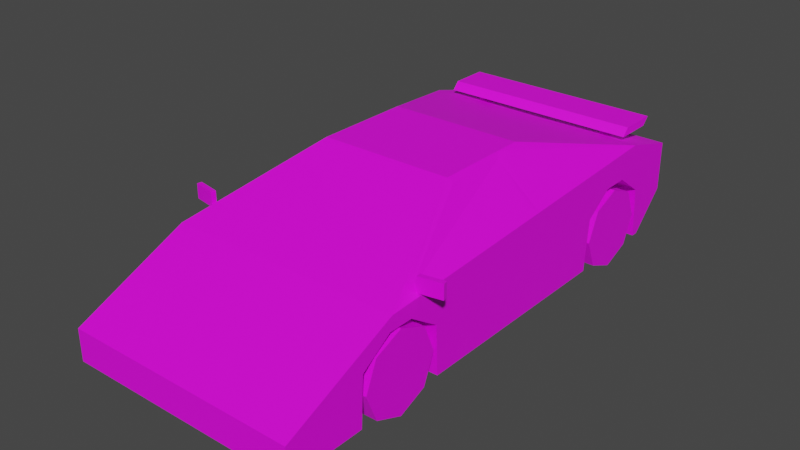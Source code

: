 # Source: Veh_Sports_Car_02_Yellow.blend  (saved by Blender 2.90.8; exported with 4.5.12 LTS)
import bpy
from mathutils import Matrix  # noqa: F401  (used for matrix-valued properties, if any)

bpy.ops.wm.read_factory_settings(use_empty=True)
scene = bpy.context.scene
scene.name = 'Scene'

# ---- collections
col_collection = bpy.data.collections.new('Collection'); scene.collection.children.link(col_collection)

# ---- images (referenced by path relative to the original .blend; pixels are not part of the script)
import os
ASSET_DIR = os.environ.get("B2B_ASSET_DIR", "")  # directory of the original .blend (textures are referenced by path, not embedded)
HERE = os.path.dirname(os.path.abspath(__file__))  # packed textures are extracted next to this script under _unpacked/

def load_image(name, relpath, width, height, colorspace="sRGB"):
    """Load a texture the original file referenced (path relative to the .blend, or extracted next to this script)."""
    p = next((c for c in (os.path.join(HERE, relpath), os.path.join(ASSET_DIR, relpath)) if relpath and os.path.exists(c)), "")
    if p:
        img = bpy.data.images.load(p, check_existing=True)
        img.name = name
    else:  # same state as the original file: an image datablock whose file is absent (Cycles renders it pink)
        img = bpy.data.images.new(name, width, height)
        img.source = "FILE"
        img.filepath = "//" + (relpath or name)
    img.colorspace_settings.name = colorspace
    return img
img_city_vehicles_pallete_png = load_image('city_vehicles_pallete.png', 'city_vehicles_pallete.png', 1024, 1024, 'sRGB')

# ---- materials (node trees are filled in below, after node groups)
mat_material_001 = bpy.data.materials.new('Material.001')
mat_material_001.use_transparent_shadow = False

# ---- material node trees
mat_material_001.use_nodes = True; mat_material_001.node_tree.nodes.clear()
_N = mat_material_001.node_tree.nodes; _L = mat_material_001.node_tree.links
n0 = _N.new('ShaderNodeBsdfPrincipled'); n0.name = 'Principled BSDF'; n0.location = (10, 300)
n0.distribution = 'GGX'
n0.subsurface_method = 'BURLEY'
n0.inputs[3].default_value = 1.45
n0.inputs[27].default_value = (0.0, 0.0, 0.0, 1.0)
n0.inputs[28].default_value = 1.0
n1 = _N.new('ShaderNodeOutputMaterial'); n1.name = 'Material Output'; n1.location = (300, 300)
n2 = _N.new('ShaderNodeTexImage'); n2.name = 'Image Texture'; n2.location = (-386, 98)
n2.image = img_city_vehicles_pallete_png
n2.interpolation = 'Closest'
_L.new(n0.outputs[0], n1.inputs[0])
_L.new(n2.outputs[0], n0.inputs[0])
n1.is_active_output = True

# ---- world
world_world = bpy.data.worlds.new('World'); scene.world = world_world
world_world.use_nodes = True; world_world.node_tree.nodes.clear()
_N = world_world.node_tree.nodes; _L = world_world.node_tree.links
n0 = _N.new('ShaderNodeOutputWorld'); n0.name = 'World Output'; n0.location = (300, 300)
n1 = _N.new('ShaderNodeBackground'); n1.name = 'Background'; n1.location = (10, 300)
n1.inputs[0].default_value = (0.05088, 0.05088, 0.05088, 1.0)
_L.new(n1.outputs[0], n0.inputs[0])
n0.is_active_output = True
world_world.color = (0.05088, 0.05088, 0.05088)
world_world.use_sun_shadow = False
world_world.sun_shadow_jitter_overblur = 0.0

# ---- meshes
me_plane = bpy.data.meshes.new('Plane')
me_plane.from_pydata([(0.2931, 0.4132, 0.3073), (0.2931, 0.8094, 0.3073), (0.2931, -1.058, 0.2932), (0.2931, -0.654, 0.2932), (0.5493, -1.436, 0.214), (0.5493, -1.436, 0.06581), (0.5493, 1.031, 0.4673), (0.2944, -0.327, 0.6804), (0.2947, 0.1879, 0.6838), (0.5069, -0.8757, 0.4639), (0.2947, 0.5928, 0.5835), (0.5493, 0.8606, 0.06581), (0.5493, 1.031, 0.236), (0.338, -0.2917, 0.672), (0.5259, -0.7799, 0.478), (0.3372, 0.00374, 0.6711), (0.5269, -0.02143, 0.5193), (0.3153, 0.03668, 0.6913), (0.3153, -0.2993, 0.6913), (0.5493, -0.9034, 0.453), (0.5493, 0.005505, 0.5011), (0.5493, -0.654, 0.2932), (0.5493, -1.058, 0.2932), (0.2931, -0.856, 0.06581), (0.5493, -1.069, 0.06581), (0.2931, -1.069, 0.06581), (0.2931, -0.6432, 0.06581), (0.5493, -0.6432, 0.06581), (0.5493, 0.4132, 0.3073), (0.5493, 0.8094, 0.3073), (0.2931, 0.6113, 0.06581), (0.5493, 0.3935, 0.06581), (0.5493, 0.8291, 0.06581), (0.2931, 0.8291, 0.06581), (0.2931, 0.3935, 0.06581), (0.2931, 0.6722, 0.4059), (0.2931, 0.5503, 0.4059), (0.2931, 0.6113, 0.3675), (0.2931, -0.7981, 0.3897), (0.2931, -0.9139, 0.3897), (0.2931, -0.856, 0.357), (0.5493, -0.9139, 0.3897), (0.5493, -0.7981, 0.3897), (0.5493, 0.5503, 0.4059), (0.5493, 0.6722, 0.4059), (0.5493, 0.7638, 0.5412), (0.3153, 0.1591, 0.6913), (0.2819, -1.436, 0.06581), (0.2629, -1.436, 0.175), (0.3705, -1.436, 0.1758), (0.4328, -1.436, 0.1758), (0.4328, -1.436, 0.09991), (0.345, -1.436, 0.09991), (0.5493, -1.102, 0.364), (0.4625, -1.102, 0.364), (0.2185, -1.102, 0.364), (0.154, -1.267, 0.2897), (0.4625, -1.267, 0.2897), (0.4255, -1.102, 0.364), (0.4255, -1.267, 0.2897), (0.5493, 1.031, 0.3813), (0.4942, 1.031, 0.4343), (0.3927, 1.031, 0.4343), (0.3406, 1.031, 0.3823), (0.3927, 1.031, 0.3335), (0.4942, 1.031, 0.3335), (0.5147, 0.8606, 0.06581), (0.4033, 0.972, 0.1772), (0.06648, 1.031, 0.4227), (0.06648, 1.031, 0.3445), (0.1321, 1.031, 0.4343), (-0.2931, 0.4132, 0.3073), (-0.2931, 0.8094, 0.3073), (-0.2931, -1.058, 0.2932), (-0.2931, -0.654, 0.2932), (-0.5493, -1.436, 0.214), (-0.5493, -1.436, 0.06581), (-0.5493, 1.031, 0.4673), (-0.2944, -0.327, 0.6804), (-0.2947, 0.1879, 0.6838), (0.0, -1.436, 0.214), (0.0, -1.436, 0.06581), (0.0, 1.031, 0.4673), (0.0, -0.2993, 0.6913), (0.0, 0.1591, 0.6913), (0.0, -0.9034, 0.453), (-0.5069, -0.8757, 0.4639), (-0.2947, 0.5928, 0.5835), (-0.5493, 0.8606, 0.06581), (-0.5493, 1.031, 0.236), (0.0, 1.031, 0.236), (0.0, 0.8606, 0.06581), (-0.338, -0.2917, 0.672), (0.0, -0.327, 0.6804), (-0.5259, -0.7799, 0.478), (0.0, -0.8757, 0.4639), (-0.3372, 0.00374, 0.6711), (-0.5269, -0.02143, 0.5193), (-0.3153, 0.03668, 0.6913), (-0.3153, -0.2993, 0.6913), (-0.5493, -0.9034, 0.453), (-0.5493, 0.005505, 0.5011), (0.0, 0.7623, 0.5363), (-0.5493, -0.654, 0.2932), (-0.5493, -1.058, 0.2932), (-0.2931, -0.856, 0.06581), (-0.5493, -1.069, 0.06581), (-0.2931, -1.069, 0.06581), (-0.2931, -0.6432, 0.06581), (-0.5493, -0.6432, 0.06581), (-0.5493, 0.4132, 0.3073), (-0.5493, 0.8094, 0.3073), (-0.2931, 0.6113, 0.06581), (-0.5493, 0.3935, 0.06581), (-0.5493, 0.8291, 0.06581), (-0.2931, 0.8291, 0.06581), (-0.2931, 0.3935, 0.06581), (-0.2931, 0.6722, 0.4059), (-0.2931, 0.5503, 0.4059), (-0.2931, 0.6113, 0.3675), (-0.2931, -0.7981, 0.3897), (-0.2931, -0.9139, 0.3897), (-0.2931, -0.856, 0.357), (-0.5493, -0.9139, 0.3897), (-0.5493, -0.7981, 0.3897), (-0.5493, 0.5503, 0.4059), (-0.5493, 0.6722, 0.4059), (-0.5493, 0.7638, 0.5412), (-0.3153, 0.1591, 0.6913), (0.0, 0.5918, 0.5802), (0.0, 0.188, 0.6841), (0.0, -1.436, 0.175), (-0.2819, -1.436, 0.06581), (-0.2629, -1.436, 0.175), (-0.3705, -1.436, 0.1758), (-0.4328, -1.436, 0.1758), (-0.4328, -1.436, 0.09991), (-0.345, -1.436, 0.09991), (0.0, -1.102, 0.364), (-0.5493, -1.102, 0.364), (-0.4625, -1.102, 0.364), (-0.2185, -1.102, 0.364), (-0.154, -1.267, 0.2897), (-0.4625, -1.267, 0.2897), (-0.4255, -1.102, 0.364), (-0.4255, -1.267, 0.2897), (-0.5493, 1.031, 0.3813), (-0.4942, 1.031, 0.4343), (-0.3927, 1.031, 0.4343), (-0.3406, 1.031, 0.3823), (-0.3927, 1.031, 0.3335), (-0.4942, 1.031, 0.3335), (0.0, 0.972, 0.1772), (-0.5147, 0.8606, 0.06581), (-0.4033, 0.972, 0.1772), (0.0, 1.031, 0.3445), (0.0, 1.031, 0.4227), (-0.06648, 1.031, 0.4227), (-0.06648, 1.031, 0.3445), (0.0, 1.031, 0.4343), (-0.1321, 1.031, 0.4343), (0.0, 1.031, 0.3335), (-0.476, 0.7843, 0.5541), (-0.476, 0.8177, 0.5902), (-0.476, 0.9656, 0.5541), (-0.476, 0.999, 0.5902), (0.476, 0.7843, 0.5541), (0.476, 0.8177, 0.5902), (0.476, 0.9656, 0.5541), (0.476, 0.999, 0.5902), (0.3258, 0.8375, 0.4917), (0.3258, 0.8375, 0.5557), (0.3258, 0.9124, 0.4917), (0.3258, 0.9124, 0.5557), (0.3524, 0.8375, 0.4917), (0.3524, 0.8375, 0.5557), (0.3524, 0.9124, 0.4917), (0.3524, 0.9124, 0.5557), (-0.3258, 0.8375, 0.4917), (-0.3258, 0.8375, 0.5557), (-0.3258, 0.9124, 0.4917), (-0.3258, 0.9124, 0.5557), (-0.3524, 0.8375, 0.4917), (-0.3524, 0.8375, 0.5557), (-0.3524, 0.9124, 0.4917), (-0.3524, 0.9124, 0.5557), (0.5352, -0.7539, 0.4692), (0.5352, -0.7539, 0.5373), (0.5313, -0.7322, 0.4692), (0.5313, -0.7322, 0.5373), (0.6421, -0.7348, 0.4692), (0.6421, -0.7348, 0.5373), (0.6382, -0.7131, 0.4692), (0.6382, -0.7131, 0.5373), (-0.5352, -0.7539, 0.4692), (-0.5352, -0.7539, 0.5373), (-0.5313, -0.7322, 0.4692), (-0.5313, -0.7322, 0.5373), (-0.6421, -0.7348, 0.4692), (-0.6421, -0.7348, 0.5373), (-0.6382, -0.7131, 0.4692), (-0.6382, -0.7131, 0.5373), (-0.2792, -1.436, 0.09991), (0.2792, -1.436, 0.09991), (0.0, -1.436, 0.09991)], [], [(35, 1, 29, 44), (30, 1, 35, 37), (1, 33, 32, 29), (38, 3, 21, 42), (23, 3, 38, 40), (3, 26, 27, 21), (18, 17, 46, 84, 83), (5, 51, 52, 49, 131, 48, 203, 47), (4, 53, 54, 57, 59, 56, 55, 138, 80), (95, 9, 7, 93), (14, 16, 15, 13), (90, 12, 11, 66, 67, 152), (6, 60, 61, 62, 70, 82), (45, 6, 82, 102), (93, 7, 18, 83), (7, 9, 19, 18), (9, 95, 85, 19), (17, 20, 45, 46), (13, 15, 17, 18), (14, 13, 18, 19), (16, 14, 19, 20), (15, 16, 20, 17), (8, 10, 129, 130), (23, 2, 25), (2, 39, 41, 22), (5, 24, 22, 41, 42, 21, 27, 31, 28, 43, 44, 29, 32, 11, 12, 60, 6, 45, 20, 19, 53, 4), (25, 2, 22, 24), (26, 3, 23), (30, 0, 34), (0, 36, 43, 28), (23, 40, 39, 2), (34, 0, 28, 31), (33, 1, 30), (11, 32, 33, 30, 34, 31, 27, 26, 23, 25, 24, 5, 47, 81, 91, 66), (35, 36, 37), (38, 39, 40), (43, 36, 35, 44), (41, 39, 38, 42), (30, 37, 36, 0), (10, 8, 46, 45), (8, 130, 84, 46), (129, 10, 45, 102), (131, 49, 50, 4, 80), (47, 203, 204, 81), (4, 50, 51, 5), (50, 49, 52, 51), (138, 55, 58, 54, 53, 19, 85), (55, 56, 59, 58), (58, 59, 57, 54), (82, 70, 159), (64, 63, 62, 61, 65), (152, 67, 66, 91), (156, 68, 69, 155), (70, 62, 63), (159, 70, 63, 64, 161, 155, 69, 68, 156), (161, 64, 65, 60, 12, 90), (65, 61, 60), (117, 126, 111, 72), (112, 119, 117, 72), (72, 111, 114, 115), (120, 124, 103, 74), (105, 122, 120, 74), (74, 103, 109, 108), (99, 83, 84, 128, 98), (76, 132, 202, 133, 131, 134, 137, 136), (75, 80, 138, 141, 142, 145, 143, 140, 139), (95, 93, 78, 86), (94, 92, 96, 97), (90, 152, 154, 153, 88, 89), (77, 82, 160, 148, 147, 146), (127, 102, 82, 77), (93, 83, 99, 78), (78, 99, 100, 86), (86, 100, 85, 95), (98, 128, 127, 101), (92, 99, 98, 96), (94, 100, 99, 92), (97, 101, 100, 94), (96, 98, 101, 97), (79, 130, 129, 87), (105, 107, 73), (73, 104, 123, 121), (76, 75, 139, 100, 101, 127, 77, 146, 89, 88, 114, 111, 126, 125, 110, 113, 109, 103, 124, 123, 104, 106), (107, 106, 104, 73), (108, 105, 74), (112, 116, 71), (71, 110, 125, 118), (105, 73, 121, 122), (116, 113, 110, 71), (115, 112, 72), (88, 153, 91, 81, 132, 76, 106, 107, 105, 108, 109, 113, 116, 112, 115, 114), (117, 119, 118), (120, 122, 121), (125, 126, 117, 118), (123, 124, 120, 121), (112, 71, 118, 119), (87, 127, 128, 79), (79, 128, 84, 130), (129, 102, 127, 87), (131, 80, 75, 135, 134), (132, 81, 204, 202), (75, 76, 136, 135), (135, 136, 137, 134), (138, 85, 100, 139, 140, 144, 141), (141, 144, 145, 142), (144, 140, 143, 145), (82, 159, 160), (150, 151, 147, 148, 149), (152, 91, 153, 154), (156, 155, 158, 157), (160, 149, 148), (159, 156, 157, 158, 155, 161, 150, 149, 160), (161, 90, 89, 146, 151, 150), (151, 146, 147), (162, 163, 165, 164), (164, 165, 169, 168), (168, 169, 167, 166), (166, 167, 163, 162), (164, 168, 166, 162), (169, 165, 163, 167), (170, 171, 173, 172), (172, 173, 177, 176), (176, 177, 175, 174), (174, 175, 171, 170), (178, 180, 181, 179), (180, 184, 185, 181), (184, 182, 183, 185), (182, 178, 179, 183), (186, 187, 189, 188), (188, 192, 193, 189), (192, 193, 191, 190), (190, 191, 187, 186), (188, 192, 190, 186), (193, 189, 187, 191), (194, 196, 197, 195), (196, 200, 201, 197), (200, 198, 199, 201), (198, 194, 195, 199), (196, 194, 198, 200), (201, 199, 195, 197), (202, 204, 131, 133), (204, 203, 48, 131)])
_uv = me_plane.uv_layers.new(name='UVMap')
_uv.uv.foreach_set('vector', [0.2264, 0.04149, 0.2264, 0.04241, 0.2247, 0.04241, 0.2247, 0.04149, 0.2206, 0.04808, 0.2189, 0.04942, 0.2183, 0.04849, 0.2185, 0.04808, 0.2179, 0.05264, 0.2163, 0.05264, 0.2163, 0.05091, 0.2179, 0.05091, 0.2163, 0.04644, 0.2163, 0.04547, 0.218, 0.04547, 0.218, 0.04644, 0.2079, 0.04814, 0.2064, 0.0495, 0.2057, 0.04853, 0.2059, 0.04814, 0.2253, 0.05066, 0.2269, 0.05066, 0.2269, 0.05239, 0.2253, 0.05239, 0.9776, 0.5819, 0.9776, 0.5806, 0.9776, 0.5801, 0.9788, 0.5801, 0.9788, 0.5819, 0.99, 0.5811, 0.9899, 0.5806, 0.9899, 0.5804, 0.9895, 0.5804, 0.9895, 0.5789, 0.9895, 0.58, 0.9899, 0.58, 0.99, 0.58, 0.9766, 0.5867, 0.9766, 0.5853, 0.977, 0.5853, 0.977, 0.586, 0.9771, 0.586, 0.9782, 0.586, 0.9779, 0.5853, 0.9788, 0.5853, 0.9788, 0.5867, 0.117, 0.04922, 0.1112, 0.04922, 0.1136, 0.04275, 0.117, 0.04275, 0.111, 0.04812, 0.111, 0.03947, 0.1131, 0.03901, 0.1131, 0.04236, 0.982, 0.5882, 0.982, 0.586, 0.9827, 0.586, 0.9827, 0.5861, 0.9822, 0.5866, 0.9822, 0.5882, 0.9811, 0.586, 0.9814, 0.586, 0.9812, 0.5862, 0.9812, 0.5866, 0.9812, 0.5876, 0.9811, 0.5882, 0.9766, 0.5777, 0.9766, 0.5767, 0.9788, 0.5767, 0.9788, 0.5777, 0.1544, 0.03573, 0.1498, 0.03573, 0.1495, 0.03529, 0.1544, 0.03529, 0.1498, 0.03573, 0.1465, 0.04451, 0.1458, 0.04495, 0.1495, 0.03529, 0.1465, 0.04451, 0.1544, 0.04451, 0.1544, 0.04495, 0.1458, 0.04495, 0.9776, 0.5806, 0.9766, 0.5808, 0.9766, 0.5777, 0.9776, 0.5801, 0.1491, 0.0352, 0.1491, 0.03066, 0.1495, 0.03012, 0.1495, 0.03529, 0.1462, 0.04301, 0.1491, 0.0352, 0.1495, 0.03529, 0.1458, 0.04495, 0.1462, 0.03128, 0.1462, 0.04301, 0.1458, 0.04495, 0.1458, 0.03089, 0.1491, 0.03066, 0.1462, 0.03128, 0.1458, 0.03089, 0.1495, 0.03012, 0.1136, 0.03691, 0.1136, 0.03243, 0.117, 0.03244, 0.117, 0.0369, 0.2079, 0.04814, 0.2064, 0.04677, 0.2079, 0.0467, 0.2163, 0.04819, 0.2163, 0.04722, 0.218, 0.04722, 0.218, 0.04819, 0.9894, 0.5767, 0.9894, 0.5782, 0.9885, 0.5782, 0.9881, 0.5788, 0.9881, 0.5793, 0.9885, 0.5798, 0.9894, 0.5799, 0.9894, 0.5841, 0.9884, 0.5842, 0.988, 0.5847, 0.988, 0.5852, 0.9884, 0.5858, 0.9894, 0.5858, 0.9894, 0.586, 0.9887, 0.5867, 0.9881, 0.5867, 0.9878, 0.5867, 0.9875, 0.5856, 0.9876, 0.5825, 0.9878, 0.5788, 0.9882, 0.578, 0.9888, 0.5767, 0.2151, 0.05361, 0.2136, 0.05361, 0.2136, 0.05188, 0.2151, 0.05188, 0.2079, 0.04957, 0.2064, 0.0495, 0.2079, 0.04814, 0.2206, 0.04808, 0.2189, 0.04675, 0.2206, 0.04661, 0.2264, 0.03974, 0.2264, 0.04066, 0.2247, 0.04066, 0.2247, 0.03974, 0.2079, 0.04814, 0.2059, 0.04814, 0.2057, 0.04775, 0.2064, 0.04677, 0.2253, 0.04721, 0.227, 0.04721, 0.227, 0.04893, 0.2253, 0.04893, 0.2206, 0.04955, 0.2189, 0.04942, 0.2206, 0.04808, 0.2108, 0.04547, 0.2108, 0.04526, 0.2126, 0.04526, 0.2126, 0.04379, 0.2126, 0.04232, 0.2108, 0.04232, 0.2108, 0.03533, 0.2126, 0.03533, 0.2126, 0.0339, 0.2126, 0.03247, 0.2108, 0.03247, 0.2108, 0.02999, 0.2126, 0.02999, 0.2146, 0.02999, 0.2146, 0.04547, 0.2111, 0.04547, 0.2183, 0.04849, 0.2183, 0.04767, 0.2185, 0.04808, 0.2057, 0.04853, 0.2057, 0.04775, 0.2059, 0.04814, 0.2247, 0.04066, 0.2264, 0.04066, 0.2264, 0.04149, 0.2247, 0.04149, 0.218, 0.04722, 0.2163, 0.04722, 0.2163, 0.04644, 0.218, 0.04644, 0.2206, 0.04808, 0.2185, 0.04808, 0.2183, 0.04767, 0.2189, 0.04675, 0.9776, 0.5784, 0.9776, 0.58, 0.9776, 0.5801, 0.9766, 0.5777, 0.9799, 0.5769, 0.9867, 0.5769, 0.9867, 0.5775, 0.9795, 0.5775, 0.9788, 0.5784, 0.9776, 0.5784, 0.9766, 0.5777, 0.9788, 0.5777, 0.9895, 0.5789, 0.9895, 0.5804, 0.9895, 0.5806, 0.9894, 0.5811, 0.9894, 0.5789, 0.9809, 0.5691, 0.9806, 0.569, 0.9806, 0.5637, 0.9809, 0.5637, 0.9894, 0.5811, 0.9895, 0.5806, 0.9899, 0.5806, 0.99, 0.5811, 0.1142, 0.05149, 0.1142, 0.0503, 0.1156, 0.0503, 0.1156, 0.05149, 0.9788, 0.5853, 0.9779, 0.5853, 0.9771, 0.5853, 0.977, 0.5853, 0.9766, 0.5853, 0.9766, 0.5845, 0.9788, 0.5845, 0.9745, 0.4944, 0.9758, 0.4979, 0.9702, 0.4979, 0.9702, 0.4944, 0.877, 0.5884, 0.877, 0.5908, 0.8765, 0.5908, 0.8765, 0.5884, 0.9811, 0.5882, 0.9812, 0.5876, 0.9812, 0.5882, 0.9205, 0.554, 0.9181, 0.5565, 0.9155, 0.554, 0.9155, 0.549, 0.9205, 0.549, 0.1141, 0.03431, 0.1141, 0.02525, 0.1166, 0.02274, 0.1166, 0.03431, 0.5074, 0.0442, 0.5074, 0.03636, 0.5167, 0.03636, 0.5167, 0.0442, 0.2123, 0.02846, 0.2123, 0.02182, 0.2137, 0.02315, 0.2123, 0.03182, 0.2123, 0.02846, 0.2137, 0.02315, 0.2149, 0.02182, 0.2149, 0.03182, 0.2146, 0.03182, 0.2146, 0.03013, 0.2126, 0.03013, 0.2126, 0.03182, 0.9816, 0.5882, 0.9816, 0.5866, 0.9816, 0.5862, 0.9814, 0.586, 0.982, 0.586, 0.982, 0.5882, 0.88, 0.565, 0.8772, 0.565, 0.8787, 0.5635, 0.2051, 0.05056, 0.2034, 0.05056, 0.2034, 0.04964, 0.2051, 0.04964, 0.2057, 0.04817, 0.2037, 0.04817, 0.2034, 0.04776, 0.2041, 0.04683, 0.2247, 0.04414, 0.2247, 0.04241, 0.2263, 0.04241, 0.2263, 0.04414, 0.218, 0.04916, 0.2163, 0.04916, 0.2163, 0.04819, 0.218, 0.04819, 0.2101, 0.04814, 0.2081, 0.04814, 0.2079, 0.04775, 0.2086, 0.04677, 0.2269, 0.04893, 0.2269, 0.05066, 0.2253, 0.05066, 0.2253, 0.04893, 0.9801, 0.5819, 0.9788, 0.5819, 0.9788, 0.5801, 0.9801, 0.5801, 0.9801, 0.5806, 0.99, 0.5767, 0.99, 0.5778, 0.9899, 0.5778, 0.9895, 0.5778, 0.9895, 0.5789, 0.9895, 0.5774, 0.9899, 0.5774, 0.9899, 0.5771, 0.9811, 0.5867, 0.9788, 0.5867, 0.9788, 0.5853, 0.9797, 0.5853, 0.9795, 0.586, 0.9806, 0.586, 0.9807, 0.586, 0.9807, 0.5853, 0.9811, 0.5853, 0.117, 0.04922, 0.117, 0.04275, 0.1204, 0.04275, 0.1228, 0.04922, 0.123, 0.04812, 0.1209, 0.04236, 0.1209, 0.03901, 0.123, 0.03947, 0.982, 0.5882, 0.9822, 0.5882, 0.9822, 0.5898, 0.9827, 0.5903, 0.9827, 0.5904, 0.982, 0.5904, 0.9811, 0.5904, 0.9811, 0.5882, 0.9812, 0.5887, 0.9812, 0.5898, 0.9812, 0.5902, 0.9814, 0.5904, 0.9811, 0.5777, 0.9788, 0.5777, 0.9788, 0.5767, 0.9811, 0.5767, 0.1544, 0.03573, 0.1544, 0.03529, 0.1593, 0.03529, 0.1589, 0.03573, 0.1589, 0.03573, 0.1593, 0.03529, 0.1629, 0.04495, 0.1622, 0.04451, 0.1622, 0.04451, 0.1629, 0.04495, 0.1544, 0.04495, 0.1544, 0.04451, 0.9801, 0.5806, 0.9801, 0.5801, 0.9811, 0.5777, 0.9811, 0.5808, 0.1596, 0.0352, 0.1593, 0.03529, 0.1593, 0.03012, 0.1596, 0.03066, 0.1625, 0.04301, 0.1629, 0.04495, 0.1593, 0.03529, 0.1596, 0.0352, 0.1625, 0.03128, 0.1629, 0.03089, 0.1629, 0.04495, 0.1625, 0.04301, 0.1596, 0.03066, 0.1593, 0.03012, 0.1629, 0.03089, 0.1625, 0.03128, 0.1204, 0.03691, 0.117, 0.0369, 0.117, 0.03244, 0.1204, 0.03243, 0.2101, 0.04814, 0.2101, 0.04957, 0.2086, 0.0495, 0.218, 0.05091, 0.2163, 0.05091, 0.2163, 0.04994, 0.218, 0.04994, 0.9875, 0.5867, 0.9869, 0.5867, 0.9862, 0.5853, 0.9859, 0.5845, 0.9857, 0.5808, 0.9855, 0.5778, 0.9858, 0.5767, 0.9862, 0.5767, 0.9868, 0.5767, 0.9875, 0.5774, 0.9875, 0.5775, 0.9865, 0.5776, 0.9861, 0.5781, 0.9861, 0.5786, 0.9865, 0.5792, 0.9875, 0.5793, 0.9875, 0.5834, 0.9865, 0.5835, 0.9861, 0.5841, 0.9861, 0.5845, 0.9865, 0.5851, 0.9875, 0.5852, 0.2183, 0.05362, 0.2183, 0.05189, 0.2198, 0.05189, 0.2198, 0.05362, 0.2101, 0.0467, 0.2101, 0.04814, 0.2086, 0.04677, 0.2057, 0.04817, 0.2057, 0.04964, 0.2041, 0.0495, 0.2051, 0.05231, 0.2034, 0.05231, 0.2034, 0.05138, 0.2051, 0.05138, 0.2101, 0.04814, 0.2086, 0.0495, 0.2079, 0.04853, 0.2081, 0.04814, 0.2247, 0.04586, 0.2247, 0.04414, 0.2263, 0.04414, 0.2263, 0.04586, 0.2057, 0.0467, 0.2057, 0.04817, 0.2041, 0.04683, 0.2183, 0.04547, 0.218, 0.04547, 0.2146, 0.04547, 0.2146, 0.02999, 0.2165, 0.02999, 0.2183, 0.02999, 0.2183, 0.03247, 0.2165, 0.03247, 0.2165, 0.0339, 0.2165, 0.03533, 0.2183, 0.03533, 0.2183, 0.04232, 0.2165, 0.04232, 0.2165, 0.04379, 0.2165, 0.04526, 0.2183, 0.04526, 0.2034, 0.04776, 0.2037, 0.04817, 0.2034, 0.04858, 0.2079, 0.04775, 0.2081, 0.04814, 0.2079, 0.04853, 0.2034, 0.05138, 0.2034, 0.05056, 0.2051, 0.05056, 0.2051, 0.05138, 0.2163, 0.04994, 0.2163, 0.04916, 0.218, 0.04916, 0.218, 0.04994, 0.2057, 0.04817, 0.2041, 0.0495, 0.2034, 0.04858, 0.2037, 0.04817, 0.98, 0.5784, 0.9811, 0.5777, 0.9801, 0.5801, 0.98, 0.58, 0.9934, 0.5769, 0.9939, 0.5775, 0.9867, 0.5775, 0.9867, 0.5769, 0.9788, 0.5784, 0.9788, 0.5777, 0.9811, 0.5777, 0.98, 0.5784, 0.9895, 0.5789, 0.9894, 0.5789, 0.9894, 0.5767, 0.9895, 0.5771, 0.9895, 0.5774, 0.9809, 0.5583, 0.9809, 0.5637, 0.9806, 0.5637, 0.9806, 0.5583, 0.9894, 0.5767, 0.99, 0.5767, 0.9899, 0.5771, 0.9895, 0.5771, 0.1142, 0.03497, 0.1156, 0.03497, 0.1156, 0.03616, 0.1142, 0.03616, 0.9788, 0.5853, 0.9788, 0.5845, 0.9811, 0.5845, 0.9811, 0.5853, 0.9807, 0.5853, 0.9806, 0.5853, 0.9797, 0.5853, 0.9835, 0.4944, 0.9877, 0.4944, 0.9877, 0.4979, 0.9821, 0.4979, 0.889, 0.5884, 0.8895, 0.5884, 0.8895, 0.5908, 0.889, 0.5908, 0.9811, 0.5882, 0.9812, 0.5882, 0.9812, 0.5887, 0.9205, 0.5926, 0.9205, 0.5976, 0.9155, 0.5976, 0.9155, 0.5926, 0.9181, 0.59, 0.1141, 0.03431, 0.1166, 0.03431, 0.1166, 0.04587, 0.1141, 0.04337, 0.5074, 0.0442, 0.5167, 0.0442, 0.5167, 0.05204, 0.5074, 0.05204, 0.2123, 0.03518, 0.2137, 0.04049, 0.2123, 0.04182, 0.2123, 0.03182, 0.2126, 0.03182, 0.2126, 0.03351, 0.2146, 0.03351, 0.2146, 0.03182, 0.2149, 0.03182, 0.2149, 0.04182, 0.2137, 0.04049, 0.2123, 0.03518, 0.9816, 0.5882, 0.982, 0.5882, 0.982, 0.5904, 0.9814, 0.5904, 0.9816, 0.5902, 0.9816, 0.5898, 0.88, 0.5914, 0.8787, 0.5929, 0.8772, 0.5914, 0.1425, 0.04152, 0.1421, 0.04118, 0.1421, 0.03935, 0.1425, 0.03969, 0.1539, 0.0375, 0.1543, 0.0375, 0.1543, 0.04712, 0.1539, 0.04712, 0.1425, 0.03969, 0.1428, 0.03935, 0.1428, 0.04118, 0.1425, 0.04152, 0.1473, 0.0375, 0.1477, 0.0375, 0.1477, 0.04712, 0.1473, 0.04712, 0.1513, 0.0375, 0.1513, 0.04712, 0.1495, 0.04712, 0.1495, 0.0375, 0.1495, 0.0375, 0.1495, 0.04712, 0.1477, 0.04712, 0.1477, 0.0375, 0.1427, 0.04336, 0.1421, 0.04336, 0.1421, 0.0426, 0.1427, 0.0426, 0.1598, 0.03987, 0.1598, 0.03922, 0.16, 0.03922, 0.16, 0.03987, 0.1598, 0.03998, 0.1591, 0.03998, 0.1591, 0.03922, 0.1598, 0.03922, 0.1603, 0.03987, 0.1603, 0.03922, 0.1606, 0.03922, 0.1606, 0.03987, 0.1591, 0.03998, 0.1591, 0.03922, 0.1585, 0.03922, 0.1585, 0.03998, 0.1606, 0.03987, 0.1608, 0.03987, 0.1608, 0.03922, 0.1606, 0.03922, 0.1585, 0.03998, 0.1585, 0.03922, 0.1578, 0.03922, 0.1578, 0.03998, 0.16, 0.03987, 0.1603, 0.03987, 0.1603, 0.03922, 0.16, 0.03922, 0.1594, 0.02922, 0.1594, 0.02888, 0.1595, 0.02888, 0.1595, 0.02922, 0.9518, 0.497, 0.9518, 0.4965, 0.9515, 0.4965, 0.9515, 0.497, 0.1595, 0.02922, 0.1595, 0.02888, 0.1596, 0.02888, 0.1596, 0.02922, 0.1466, 0.03167, 0.1463, 0.03167, 0.1463, 0.03113, 0.1466, 0.03113, 0.1503, 0.02949, 0.1503, 0.02894, 0.1504, 0.02894, 0.1504, 0.02949, 0.1503, 0.03058, 0.1503, 0.03004, 0.1504, 0.03004, 0.1504, 0.03058, 0.1593, 0.02922, 0.1594, 0.02922, 0.1594, 0.02888, 0.1593, 0.02888, 0.9406, 0.4982, 0.9406, 0.4987, 0.9409, 0.4987, 0.9409, 0.4982, 0.1596, 0.02922, 0.1597, 0.02922, 0.1597, 0.02888, 0.1596, 0.02888, 0.1466, 0.03221, 0.1466, 0.03167, 0.1463, 0.03167, 0.1463, 0.03221, 0.1504, 0.03058, 0.1503, 0.03058, 0.1503, 0.03113, 0.1504, 0.03113, 0.1503, 0.03004, 0.1504, 0.03004, 0.1504, 0.02949, 0.1503, 0.02949, 0.116, 0.0379, 0.116, 0.04323, 0.1142, 0.04323, 0.1142, 0.03821, 0.116, 0.04323, 0.116, 0.04856, 0.1142, 0.04825, 0.1142, 0.04323])
me_plane.materials.append(mat_material_001)
me_plane.use_remesh_fix_poles = True
me_plane.use_remesh_preserve_attributes = False
me_plane.use_mirror_vertex_groups = False
me_plane.update()
me_plane_001 = bpy.data.meshes.new('Plane.001')
me_plane_001.from_pydata([(0.3432, -0.856, 0.1889), (0.5493, -0.856, 0.1889), (0.3432, -0.6678, 0.1889), (0.5493, -0.6678, 0.1889), (0.3432, -0.7229, 0.05578), (0.5493, -0.7229, 0.05578), (0.3432, -0.856, 0.0006546), (0.5493, -0.856, 0.0006547), (0.3432, -0.9891, 0.05578), (0.5493, -0.9891, 0.05578), (0.3432, -1.044, 0.1889), (0.5493, -1.044, 0.1889), (0.3432, -0.9891, 0.322), (0.5493, -0.9891, 0.322), (0.3432, -0.856, 0.3771), (0.5493, -0.856, 0.3771), (0.3432, -0.7229, 0.322), (0.5493, -0.7229, 0.322), (0.5493, -0.7597, 0.09251), (0.5493, -0.7197, 0.1889), (0.5493, -0.856, 0.0526), (0.5493, -0.9524, 0.09251), (0.5493, -0.9923, 0.1889), (0.5493, -0.9524, 0.2852), (0.5493, -0.856, 0.3251), (0.5493, -0.7597, 0.2852)], [], [(0, 2, 4), (1, 18, 19), (2, 3, 5, 4), (0, 4, 6), (1, 20, 18), (4, 5, 7, 6), (0, 6, 8), (1, 21, 20), (6, 7, 9, 8), (0, 8, 10), (1, 22, 21), (8, 9, 11, 10), (0, 10, 12), (1, 23, 22), (10, 11, 13, 12), (0, 12, 14), (1, 24, 23), (12, 13, 15, 14), (0, 14, 16), (1, 25, 24), (14, 15, 17, 16), (0, 16, 2), (1, 19, 25), (16, 17, 3, 2), (19, 18, 5, 3), (18, 20, 7, 5), (20, 21, 9, 7), (21, 22, 11, 9), (22, 23, 13, 11), (23, 24, 15, 13), (24, 25, 17, 15), (25, 19, 3, 17)])
_uv = me_plane_001.uv_layers.new(name='UVMap')
_uv.uv.foreach_set('vector', [0.1246, 0.03827, 0.1243, 0.03905, 0.1238, 0.03859, 0.2522, 0.03056, 0.252, 0.03, 0.2525, 0.03, 0.1236, 0.03965, 0.1226, 0.03965, 0.1226, 0.03905, 0.1236, 0.03905, 0.1246, 0.03827, 0.1238, 0.03859, 0.1238, 0.03795, 0.2522, 0.03056, 0.2517, 0.03033, 0.252, 0.03, 0.1256, 0.02449, 0.1266, 0.02449, 0.1266, 0.02509, 0.1256, 0.02509, 0.1246, 0.03827, 0.1238, 0.03795, 0.1243, 0.03749, 0.2522, 0.03056, 0.2517, 0.03079, 0.2517, 0.03033, 0.1256, 0.02509, 0.1266, 0.02509, 0.1266, 0.02569, 0.1256, 0.02569, 0.1246, 0.03827, 0.1243, 0.03749, 0.1249, 0.03749, 0.2522, 0.03056, 0.252, 0.03112, 0.2517, 0.03079, 0.1108, 0.03932, 0.1117, 0.03932, 0.1117, 0.03992, 0.1108, 0.03992, 0.1246, 0.03827, 0.1249, 0.03749, 0.1254, 0.03795, 0.2522, 0.03056, 0.2525, 0.03112, 0.252, 0.03112, 0.1108, 0.03992, 0.1117, 0.03992, 0.1117, 0.04052, 0.1108, 0.04052, 0.1246, 0.03827, 0.1254, 0.03795, 0.1254, 0.03859, 0.2522, 0.03056, 0.2528, 0.03079, 0.2525, 0.03112, 0.1203, 0.04073, 0.1193, 0.04073, 0.1193, 0.04011, 0.1203, 0.04011, 0.1246, 0.03827, 0.1254, 0.03859, 0.1249, 0.03905, 0.2522, 0.03056, 0.2528, 0.03033, 0.2528, 0.03079, 0.1203, 0.04011, 0.1193, 0.04011, 0.1193, 0.03954, 0.1203, 0.03954, 0.1246, 0.03827, 0.1249, 0.03905, 0.1243, 0.03905, 0.2522, 0.03056, 0.2525, 0.03, 0.2528, 0.03033, 0.1236, 0.04024, 0.1226, 0.04024, 0.1226, 0.03965, 0.1236, 0.03965, 0.1233, 0.03615, 0.1228, 0.03615, 0.1227, 0.03593, 0.1234, 0.03593, 0.1228, 0.03615, 0.1225, 0.03648, 0.1222, 0.03639, 0.1227, 0.03593, 0.1225, 0.03648, 0.1225, 0.03695, 0.1222, 0.03704, 0.1222, 0.03639, 0.1225, 0.03695, 0.1228, 0.03728, 0.1227, 0.03749, 0.1222, 0.03704, 0.1228, 0.03728, 0.1233, 0.03728, 0.1234, 0.03749, 0.1227, 0.03749, 0.1233, 0.03728, 0.1236, 0.03695, 0.1238, 0.03704, 0.1234, 0.03749, 0.1236, 0.03695, 0.1236, 0.03648, 0.1238, 0.03639, 0.1238, 0.03704, 0.1236, 0.03648, 0.1233, 0.03615, 0.1234, 0.03593, 0.1238, 0.03639])
me_plane_001.materials.append(mat_material_001)
me_plane_001.use_remesh_fix_poles = True
me_plane_001.use_remesh_preserve_attributes = False
me_plane_001.use_mirror_vertex_groups = False
me_plane_001.update()
me_plane_002 = bpy.data.meshes.new('Plane.002')
me_plane_002.from_pydata([(-0.3432, -0.856, 0.1889), (-0.5493, -0.856, 0.1889), (-0.3432, -0.6678, 0.1889), (-0.5493, -0.6678, 0.1889), (-0.3432, -0.7229, 0.05578), (-0.5493, -0.7229, 0.05578), (-0.3432, -0.856, 0.0006546), (-0.5493, -0.856, 0.0006547), (-0.3432, -0.9891, 0.05578), (-0.5493, -0.9891, 0.05578), (-0.3432, -1.044, 0.1889), (-0.5493, -1.044, 0.1889), (-0.3432, -0.9891, 0.322), (-0.5493, -0.9891, 0.322), (-0.3432, -0.856, 0.3771), (-0.5493, -0.856, 0.3771), (-0.3432, -0.7229, 0.322), (-0.5493, -0.7229, 0.322), (-0.5493, -0.7597, 0.09251), (-0.5493, -0.7197, 0.1889), (-0.5493, -0.856, 0.0526), (-0.5493, -0.9524, 0.09251), (-0.5493, -0.9923, 0.1889), (-0.5493, -0.9524, 0.2852), (-0.5493, -0.856, 0.3251), (-0.5493, -0.7597, 0.2852)], [], [(0, 4, 2), (1, 19, 18), (2, 4, 5, 3), (0, 6, 4), (1, 18, 20), (4, 6, 7, 5), (0, 8, 6), (1, 20, 21), (6, 8, 9, 7), (0, 10, 8), (1, 21, 22), (8, 10, 11, 9), (0, 12, 10), (1, 22, 23), (10, 12, 13, 11), (0, 14, 12), (1, 23, 24), (12, 14, 15, 13), (0, 16, 14), (1, 24, 25), (14, 16, 17, 15), (0, 2, 16), (1, 25, 19), (16, 2, 3, 17), (19, 3, 5, 18), (18, 5, 7, 20), (20, 7, 9, 21), (21, 9, 11, 22), (22, 11, 13, 23), (23, 13, 15, 24), (24, 15, 17, 25), (25, 17, 3, 19)])
_uv = me_plane_002.uv_layers.new(name='UVMap')
_uv.uv.foreach_set('vector', [0.1257, 0.03019, 0.125, 0.02987, 0.125, 0.03052, 0.2439, 0.03213, 0.2441, 0.03157, 0.2436, 0.03157, 0.1151, 0.03966, 0.1151, 0.03906, 0.1142, 0.03906, 0.1142, 0.03966, 0.1257, 0.03019, 0.1254, 0.02941, 0.125, 0.02987, 0.2439, 0.03213, 0.2436, 0.03157, 0.2433, 0.0319, 0.1261, 0.03216, 0.1261, 0.03278, 0.127, 0.03278, 0.127, 0.03216, 0.1257, 0.03019, 0.1261, 0.02941, 0.1254, 0.02941, 0.2439, 0.03213, 0.2433, 0.0319, 0.2433, 0.03237, 0.1261, 0.03278, 0.1261, 0.03334, 0.127, 0.03334, 0.127, 0.03278, 0.1257, 0.03019, 0.1265, 0.02987, 0.1261, 0.02941, 0.2439, 0.03213, 0.2433, 0.03237, 0.2436, 0.0327, 0.1133, 0.04025, 0.1133, 0.03966, 0.1123, 0.03966, 0.1123, 0.04025, 0.1257, 0.03019, 0.1265, 0.03052, 0.1265, 0.02987, 0.2439, 0.03213, 0.2436, 0.0327, 0.2441, 0.0327, 0.1133, 0.03966, 0.1133, 0.03906, 0.1123, 0.03906, 0.1123, 0.03966, 0.1257, 0.03019, 0.1261, 0.03097, 0.1265, 0.03052, 0.2439, 0.03213, 0.2441, 0.0327, 0.2444, 0.03237, 0.1266, 0.02926, 0.1266, 0.02867, 0.1256, 0.02867, 0.1256, 0.02926, 0.1257, 0.03019, 0.1254, 0.03097, 0.1261, 0.03097, 0.2439, 0.03213, 0.2444, 0.03237, 0.2444, 0.0319, 0.1266, 0.02867, 0.1266, 0.02807, 0.1256, 0.02807, 0.1256, 0.02867, 0.1257, 0.03019, 0.125, 0.03052, 0.1254, 0.03097, 0.2439, 0.03213, 0.2444, 0.0319, 0.2441, 0.03157, 0.1151, 0.04025, 0.1151, 0.03966, 0.1142, 0.03966, 0.1142, 0.04025, 0.1149, 0.03772, 0.115, 0.0375, 0.1144, 0.0375, 0.1144, 0.03772, 0.1144, 0.03772, 0.1144, 0.0375, 0.1139, 0.03796, 0.1141, 0.03805, 0.1141, 0.03805, 0.1139, 0.03796, 0.1139, 0.03861, 0.1141, 0.03852, 0.1141, 0.03852, 0.1139, 0.03861, 0.1144, 0.03906, 0.1144, 0.03885, 0.1144, 0.03885, 0.1144, 0.03906, 0.115, 0.03906, 0.1149, 0.03885, 0.1149, 0.03885, 0.115, 0.03906, 0.1155, 0.03861, 0.1152, 0.03852, 0.1152, 0.03852, 0.1155, 0.03861, 0.1155, 0.03796, 0.1152, 0.03805, 0.1152, 0.03805, 0.1155, 0.03796, 0.115, 0.0375, 0.1149, 0.03772])
me_plane_002.materials.append(mat_material_001)
me_plane_002.use_remesh_fix_poles = True
me_plane_002.use_remesh_preserve_attributes = False
me_plane_002.use_mirror_vertex_groups = False
me_plane_002.update()
me_plane_003 = bpy.data.meshes.new('Plane.003')
me_plane_003.from_pydata([(0.3432, 0.6113, 0.1889), (0.5493, 0.6113, 0.1889), (0.3432, 0.7995, 0.1889), (0.5493, 0.7995, 0.1889), (0.3432, 0.7444, 0.05578), (0.5493, 0.7444, 0.05578), (0.3432, 0.6113, 0.0006546), (0.5493, 0.6113, 0.0006547), (0.3432, 0.4782, 0.05578), (0.5493, 0.4782, 0.05578), (0.3432, 0.4231, 0.1889), (0.5493, 0.4231, 0.1889), (0.3432, 0.4782, 0.322), (0.5493, 0.4782, 0.322), (0.3432, 0.6113, 0.3771), (0.5493, 0.6113, 0.3771), (0.3432, 0.7444, 0.322), (0.5493, 0.7444, 0.322), (0.5493, 0.7076, 0.09251), (0.5493, 0.7476, 0.1889), (0.5493, 0.6113, 0.0526), (0.5493, 0.5149, 0.09251), (0.5493, 0.475, 0.1889), (0.5493, 0.5149, 0.2852), (0.5493, 0.6113, 0.3251), (0.5493, 0.7076, 0.2852)], [], [(0, 2, 4), (1, 18, 19), (2, 3, 5, 4), (0, 4, 6), (1, 20, 18), (4, 5, 7, 6), (0, 6, 8), (1, 21, 20), (6, 7, 9, 8), (0, 8, 10), (1, 22, 21), (8, 9, 11, 10), (0, 10, 12), (1, 23, 22), (10, 11, 13, 12), (0, 12, 14), (1, 24, 23), (12, 13, 15, 14), (0, 14, 16), (1, 25, 24), (14, 15, 17, 16), (0, 16, 2), (1, 19, 25), (16, 17, 3, 2), (19, 18, 5, 3), (18, 20, 7, 5), (20, 21, 9, 7), (21, 22, 11, 9), (22, 23, 13, 11), (23, 24, 15, 13), (24, 25, 17, 15), (25, 19, 3, 17)])
_uv = me_plane_003.uv_layers.new(name='UVMap')
_uv.uv.foreach_set('vector', [0.1246, 0.03671, 0.1249, 0.03593, 0.1254, 0.03639, 0.2423, 0.03213, 0.2425, 0.03157, 0.2429, 0.0319, 0.1217, 0.03964, 0.1226, 0.03964, 0.1226, 0.04024, 0.1217, 0.04024, 0.1246, 0.03671, 0.1254, 0.03639, 0.1254, 0.03704, 0.2423, 0.03213, 0.2421, 0.03157, 0.2425, 0.03157, 0.1266, 0.02688, 0.1256, 0.02688, 0.1256, 0.02628, 0.1266, 0.02628, 0.1246, 0.03671, 0.1254, 0.03704, 0.1249, 0.03749, 0.2423, 0.03213, 0.2417, 0.0319, 0.2421, 0.03157, 0.1266, 0.02628, 0.1256, 0.02628, 0.1256, 0.02569, 0.1266, 0.02569, 0.1246, 0.03671, 0.1249, 0.03749, 0.1243, 0.03749, 0.2423, 0.03213, 0.2417, 0.03237, 0.2417, 0.0319, 0.1142, 0.04025, 0.1133, 0.04025, 0.1133, 0.03966, 0.1142, 0.03966, 0.1246, 0.03671, 0.1243, 0.03749, 0.1238, 0.03704, 0.2423, 0.03213, 0.2421, 0.0327, 0.2417, 0.03237, 0.1142, 0.03966, 0.1133, 0.03966, 0.1133, 0.03906, 0.1142, 0.03906, 0.1246, 0.03671, 0.1238, 0.03704, 0.1238, 0.03639, 0.2423, 0.03213, 0.2425, 0.0327, 0.2421, 0.0327, 0.127, 0.03216, 0.1261, 0.03216, 0.1261, 0.03154, 0.127, 0.03154, 0.1246, 0.03671, 0.1238, 0.03639, 0.1243, 0.03593, 0.2423, 0.03213, 0.2429, 0.03237, 0.2425, 0.0327, 0.127, 0.03154, 0.1261, 0.03154, 0.1261, 0.03097, 0.127, 0.03097, 0.1246, 0.03671, 0.1243, 0.03593, 0.1249, 0.03593, 0.2423, 0.03213, 0.2429, 0.0319, 0.2429, 0.03237, 0.1217, 0.03905, 0.1226, 0.03905, 0.1226, 0.03964, 0.1217, 0.03964, 0.1137, 0.03805, 0.1134, 0.03772, 0.1134, 0.0375, 0.1139, 0.03796, 0.1134, 0.03772, 0.1129, 0.03772, 0.1128, 0.0375, 0.1134, 0.0375, 0.1129, 0.03772, 0.1125, 0.03805, 0.1123, 0.03796, 0.1128, 0.0375, 0.1125, 0.03805, 0.1125, 0.03852, 0.1123, 0.03861, 0.1123, 0.03796, 0.1125, 0.03852, 0.1129, 0.03885, 0.1128, 0.03906, 0.1123, 0.03861, 0.1129, 0.03885, 0.1134, 0.03885, 0.1134, 0.03906, 0.1128, 0.03906, 0.1134, 0.03885, 0.1137, 0.03852, 0.1139, 0.03861, 0.1134, 0.03906, 0.1137, 0.03852, 0.1137, 0.03805, 0.1139, 0.03796, 0.1139, 0.03861])
me_plane_003.materials.append(mat_material_001)
me_plane_003.use_remesh_fix_poles = True
me_plane_003.use_remesh_preserve_attributes = False
me_plane_003.use_mirror_vertex_groups = False
me_plane_003.update()
me_plane_004 = bpy.data.meshes.new('Plane.004')
me_plane_004.from_pydata([(-0.3432, 0.6113, 0.1889), (-0.5493, 0.6113, 0.1889), (-0.3432, 0.7995, 0.1889), (-0.5493, 0.7995, 0.1889), (-0.3432, 0.7444, 0.05578), (-0.5493, 0.7444, 0.05578), (-0.3432, 0.6113, 0.0006546), (-0.5493, 0.6113, 0.0006546), (-0.3432, 0.4782, 0.05578), (-0.5493, 0.4782, 0.05578), (-0.3432, 0.4231, 0.1889), (-0.5493, 0.4231, 0.1889), (-0.3432, 0.4782, 0.322), (-0.5493, 0.4782, 0.322), (-0.3432, 0.6113, 0.3771), (-0.5493, 0.6113, 0.3771), (-0.3432, 0.7444, 0.322), (-0.5493, 0.7444, 0.322), (-0.5493, 0.7076, 0.09251), (-0.5493, 0.7476, 0.1889), (-0.5493, 0.6113, 0.0526), (-0.5493, 0.5149, 0.09251), (-0.5493, 0.475, 0.1889), (-0.5493, 0.5149, 0.2852), (-0.5493, 0.6113, 0.3251), (-0.5493, 0.7076, 0.2852)], [], [(0, 4, 2), (1, 19, 18), (2, 4, 5, 3), (0, 6, 4), (1, 18, 20), (4, 6, 7, 5), (0, 8, 6), (1, 20, 21), (6, 8, 9, 7), (0, 10, 8), (1, 21, 22), (8, 10, 11, 9), (0, 12, 10), (1, 22, 23), (10, 12, 13, 11), (0, 14, 12), (1, 23, 24), (12, 14, 15, 13), (0, 16, 14), (1, 24, 25), (14, 16, 17, 15), (0, 2, 16), (1, 25, 19), (16, 2, 3, 17), (19, 3, 5, 18), (18, 5, 7, 20), (20, 7, 9, 21), (21, 9, 11, 22), (22, 11, 13, 23), (23, 13, 15, 24), (24, 15, 17, 25), (25, 17, 3, 19)])
_uv = me_plane_004.uv_layers.new(name='UVMap')
_uv.uv.foreach_set('vector', [0.123, 0.03827, 0.1222, 0.03859, 0.1227, 0.03905, 0.2507, 0.03212, 0.2512, 0.03188, 0.2509, 0.03155, 0.1254, 0.03997, 0.1254, 0.04057, 0.1263, 0.04057, 0.1263, 0.03997, 0.123, 0.03827, 0.1222, 0.03795, 0.1222, 0.03859, 0.2507, 0.03212, 0.2509, 0.03155, 0.2504, 0.03155, 0.126, 0.03389, 0.126, 0.03451, 0.127, 0.03451, 0.127, 0.03389, 0.123, 0.03827, 0.1227, 0.03749, 0.1222, 0.03795, 0.2507, 0.03212, 0.2504, 0.03155, 0.2501, 0.03188, 0.126, 0.03451, 0.126, 0.03508, 0.127, 0.03508, 0.127, 0.03451, 0.123, 0.03827, 0.1234, 0.03749, 0.1227, 0.03749, 0.2507, 0.03212, 0.2501, 0.03188, 0.2501, 0.03235, 0.1238, 0.03905, 0.1238, 0.03964, 0.1247, 0.03964, 0.1247, 0.03905, 0.123, 0.03827, 0.1238, 0.03795, 0.1234, 0.03749, 0.2507, 0.03212, 0.2501, 0.03235, 0.2504, 0.03268, 0.1238, 0.03964, 0.1238, 0.04024, 0.1247, 0.04024, 0.1247, 0.03964, 0.123, 0.03827, 0.1238, 0.03859, 0.1238, 0.03795, 0.2507, 0.03212, 0.2504, 0.03268, 0.2509, 0.03268, 0.1256, 0.02688, 0.1256, 0.02747, 0.1266, 0.02747, 0.1266, 0.02688, 0.123, 0.03827, 0.1234, 0.03905, 0.1238, 0.03859, 0.2507, 0.03212, 0.2509, 0.03268, 0.2512, 0.03235, 0.1256, 0.02747, 0.1256, 0.02807, 0.1266, 0.02807, 0.1266, 0.02747, 0.123, 0.03827, 0.1227, 0.03905, 0.1234, 0.03905, 0.2507, 0.03212, 0.2512, 0.03235, 0.2512, 0.03188, 0.1254, 0.03938, 0.1254, 0.03997, 0.1263, 0.03997, 0.1263, 0.03938, 0.122, 0.03804, 0.1222, 0.03795, 0.1218, 0.03749, 0.1217, 0.03771, 0.1217, 0.03771, 0.1218, 0.03749, 0.1211, 0.03749, 0.1212, 0.03771, 0.1212, 0.03771, 0.1211, 0.03749, 0.1207, 0.03795, 0.1209, 0.03804, 0.1209, 0.03804, 0.1207, 0.03795, 0.1207, 0.03859, 0.1209, 0.0385, 0.1209, 0.0385, 0.1207, 0.03859, 0.1211, 0.03905, 0.1212, 0.03883, 0.1212, 0.03883, 0.1211, 0.03905, 0.1218, 0.03905, 0.1217, 0.03883, 0.1217, 0.03883, 0.1218, 0.03905, 0.1222, 0.03859, 0.122, 0.0385, 0.122, 0.0385, 0.1222, 0.03859, 0.1222, 0.03795, 0.122, 0.03804])
me_plane_004.materials.append(mat_material_001)
me_plane_004.use_remesh_fix_poles = True
me_plane_004.use_remesh_preserve_attributes = False
me_plane_004.use_mirror_vertex_groups = False
me_plane_004.update()

# ---- objects
ob_sports_car_02_yellow = bpy.data.objects.new('Sports_Car_02_Yellow', me_plane)
ob_wheel_fl = bpy.data.objects.new('Wheel_FL', me_plane_001)
ob_wheel_fr = bpy.data.objects.new('Wheel_FR', me_plane_002)
ob_wheel_rl = bpy.data.objects.new('Wheel_RL', me_plane_003)
ob_wheel_rr = bpy.data.objects.new('Wheel_RR', me_plane_004)

# ---- transforms, parenting, visibility, modifiers, constraints
ob_sports_car_02_yellow.location = (0.0, 0.0, 0.0)
ob_sports_car_02_yellow.lineart.crease_threshold = 0.0
ob_wheel_fl.parent = ob_sports_car_02_yellow
ob_wheel_fl.location = (0.0, 0.0, 0.0)
ob_wheel_fl.lineart.crease_threshold = 0.0
ob_wheel_fr.parent = ob_sports_car_02_yellow
ob_wheel_fr.location = (0.0, 0.0, 0.0)
ob_wheel_fr.lineart.crease_threshold = 0.0
ob_wheel_rl.parent = ob_sports_car_02_yellow
ob_wheel_rl.location = (0.0, 0.0, 0.0)
ob_wheel_rl.lineart.crease_threshold = 0.0
ob_wheel_rr.parent = ob_sports_car_02_yellow
ob_wheel_rr.location = (0.0, 0.0, 0.0)
ob_wheel_rr.lineart.crease_threshold = 0.0

# ---- collection membership
col_collection.objects.link(ob_sports_car_02_yellow)
col_collection.objects.link(ob_wheel_fl)
col_collection.objects.link(ob_wheel_fr)
col_collection.objects.link(ob_wheel_rl)
col_collection.objects.link(ob_wheel_rr)

# ---- scene / render settings (as saved in the file)
scene.frame_start = 1; scene.frame_end = 250; scene.frame_set(1)
scene.render.engine = 'BLENDER_EEVEE_NEXT'
scene.cycles.use_denoising = False
scene.cycles.samples = 128
scene.cycles.sampling_pattern = 'TABULATED_SOBOL'
scene.cycles.use_adaptive_sampling = False
scene.cycles.use_light_tree = False
scene.view_settings.view_transform = 'Filmic'
bpy.context.view_layer.update()

# ---- added for rendering (the .blend has no active camera and no usable light): camera, sun
cam_auto = bpy.data.cameras.new('AutoCamera')
cam_auto.lens = 50.0
cam_auto.sensor_width = 36.0
cam_auto.clip_end = 1000.0
ob_auto_camera = bpy.data.objects.new('AutoCamera', cam_auto)
scene.collection.objects.link(ob_auto_camera)
ob_auto_camera.location = (2.65106, -3.38376, 2.46682)
ob_auto_camera.rotation_euler = (1.09748, -7.21219e-08, 0.694738)
scene.camera = ob_auto_camera
light_auto_sun = bpy.data.lights.new('AutoSun', 'SUN')
light_auto_sun.energy = 3.0
light_auto_sun.angle = 0.0523599
ob_auto_sun = bpy.data.objects.new('AutoSun', light_auto_sun)
scene.collection.objects.link(ob_auto_sun)
ob_auto_sun.rotation_euler = (0.872665, 0.174533, 0.523599)
bpy.context.view_layer.update()
